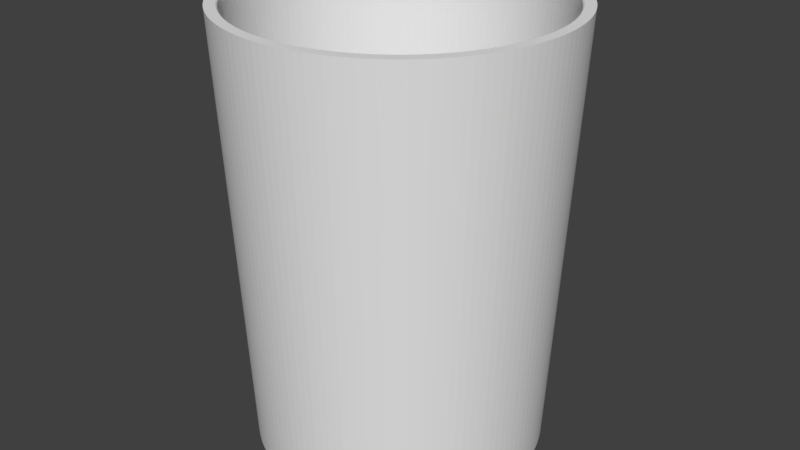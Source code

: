 # Source: cup.blend  (saved by Blender 2.79.0; exported with 4.5.12 LTS)
import bpy
from mathutils import Matrix  # noqa: F401  (used for matrix-valued properties, if any)

bpy.ops.wm.read_factory_settings(use_empty=True)
scene = bpy.context.scene
scene.name = 'Scene'

# ---- collections
col_collection_1 = bpy.data.collections.new('Collection 1'); scene.collection.children.link(col_collection_1)

# ---- world
world_world = bpy.data.worlds.new('World'); scene.world = world_world
world_world.color = (0.05088, 0.05088, 0.05088)
world_world.use_sun_shadow = False
world_world.sun_shadow_jitter_overblur = 0.0
world_world.cycles.sampling_method = 'MANUAL'

# ---- meshes
me_cylinder_001 = bpy.data.meshes.new('Cylinder.001')
me_cylinder_001.from_pydata([(0.0, 1.0, -1.0), (-1.725e-08, 1.15, 2.011), (0.1951, 0.9808, -1.0), (0.2244, 1.128, 2.011), (0.3827, 0.9239, -1.0), (0.4403, 1.063, 2.011), (0.5556, 0.8315, -1.0), (0.6392, 0.9566, 2.011), (0.7071, 0.7071, -1.0), (0.8135, 0.8135, 2.011), (0.8315, 0.5556, -1.0), (0.9566, 0.6392, 2.011), (0.9239, 0.3827, -1.0), (1.063, 0.4403, 2.011), (0.9808, 0.1951, -1.0), (1.128, 0.2244, 2.011), (1.0, 7.55e-08, -1.0), (1.15, 4.417e-08, 2.011), (0.9808, -0.1951, -1.0), (1.128, -0.2244, 2.011), (0.9239, -0.3827, -1.0), (1.063, -0.4403, 2.011), (0.8315, -0.5556, -1.0), (0.9566, -0.6392, 2.011), (0.7071, -0.7071, -1.0), (0.8135, -0.8135, 2.011), (0.5556, -0.8315, -1.0), (0.6392, -0.9566, 2.011), (0.3827, -0.9239, -1.0), (0.4403, -1.063, 2.011), (0.1951, -0.9808, -1.0), (0.2244, -1.128, 2.011), (-3.258e-07, -1.0, -1.0), (-3.921e-07, -1.15, 2.011), (-0.1951, -0.9808, -1.0), (-0.2244, -1.128, 2.011), (-0.3827, -0.9239, -1.0), (-0.4403, -1.063, 2.011), (-0.5556, -0.8315, -1.0), (-0.6392, -0.9566, 2.011), (-0.7071, -0.7071, -1.0), (-0.8135, -0.8135, 2.011), (-0.8315, -0.5556, -1.0), (-0.9566, -0.6392, 2.011), (-0.9239, -0.3827, -1.0), (-1.063, -0.4403, 2.011), (-0.9808, -0.1951, -1.0), (-1.128, -0.2244, 2.011), (-1.0, 9.656e-07, -1.0), (-1.15, 1.068e-06, 2.011), (-0.9808, 0.1951, -1.0), (-1.128, 0.2244, 2.011), (-0.9239, 0.3827, -1.0), (-1.063, 0.4403, 2.011), (-0.8315, 0.5556, -1.0), (-0.9566, 0.6392, 2.011), (-0.7071, 0.7071, -1.0), (-0.8135, 0.8135, 2.011), (-0.5556, 0.8315, -1.0), (-0.6392, 0.9566, 2.011), (-0.3827, 0.9239, -1.0), (-0.4403, 1.063, 2.011), (-0.1951, 0.9808, -1.0), (-0.2244, 1.128, 2.011), (0.2074, 1.043, 2.011), (-1.038e-08, 1.063, 2.011), (0.4068, 0.9822, 2.011), (0.5906, 0.8839, 2.011), (0.7517, 0.7517, 2.011), (0.8839, 0.5906, 2.011), (0.9822, 0.4068, 2.011), (1.043, 0.2074, 2.011), (1.063, 6.204e-08, 2.011), (1.043, -0.2074, 2.011), (0.9822, -0.4068, 2.011), (0.8839, -0.5906, 2.011), (0.7517, -0.7517, 2.011), (0.5906, -0.8839, 2.011), (0.4068, -0.9822, 2.011), (0.2074, -1.043, 2.011), (-3.568e-07, -1.063, 2.011), (-0.2074, -1.043, 2.011), (-0.4068, -0.9822, 2.011), (-0.5906, -0.8839, 2.011), (-0.7517, -0.7517, 2.011), (-0.8839, -0.5906, 2.011), (-0.9822, -0.4068, 2.011), (-1.043, -0.2074, 2.011), (-1.063, 1.008e-06, 2.011), (-1.043, 0.2074, 2.011), (-0.9822, 0.4068, 2.011), (-0.8839, 0.5906, 2.011), (-0.7517, 0.7517, 2.011), (-0.5906, 0.8839, 2.011), (-0.4068, 0.9822, 2.011), (-0.2074, 1.043, 2.011), (0.1852, 0.931, -0.967), (-2.793e-07, 0.9492, -0.967), (0.3633, 0.877, -0.967), (0.5274, 0.7893, -0.967), (0.6712, 0.6712, -0.967), (0.7893, 0.5274, -0.967), (0.877, 0.3633, -0.967), (0.931, 0.1852, -0.967), (0.9492, 8.51e-08, -0.967), (0.931, -0.1852, -0.967), (0.877, -0.3633, -0.967), (0.7893, -0.5274, -0.967), (0.6712, -0.6712, -0.967), (0.5274, -0.7893, -0.967), (0.3633, -0.877, -0.967), (0.1852, -0.931, -0.967), (-5.886e-07, -0.9492, -0.967), (-0.1852, -0.931, -0.967), (-0.3633, -0.877, -0.967), (-0.5274, -0.7893, -0.967), (-0.6712, -0.6712, -0.967), (-0.7893, -0.5274, -0.967), (-0.877, -0.3633, -0.967), (-0.931, -0.1852, -0.967), (-0.9492, 9.3e-07, -0.967), (-0.931, 0.1852, -0.967), (-0.877, 0.3633, -0.967), (-0.7893, 0.5274, -0.967), (-0.6712, 0.6712, -0.967), (-0.5274, 0.7893, -0.967), (-0.3633, 0.877, -0.967), (-0.1852, 0.931, -0.967), (0.0, 1.0, -1.0), (0.1951, 0.9808, -1.0), (0.2244, 1.128, 2.011), (-1.725e-08, 1.15, 2.011), (0.3827, 0.9239, -1.0), (0.4403, 1.063, 2.011), (0.5556, 0.8315, -1.0), (0.6392, 0.9566, 2.011), (0.7071, 0.7071, -1.0), (0.8135, 0.8135, 2.011), (0.8315, 0.5556, -1.0), (0.9566, 0.6392, 2.011), (0.9239, 0.3827, -1.0), (1.063, 0.4403, 2.011), (0.9808, 0.1951, -1.0), (1.128, 0.2244, 2.011), (1.0, 7.55e-08, -1.0), (1.15, 4.417e-08, 2.011), (0.9808, -0.1951, -1.0), (1.128, -0.2244, 2.011), (0.9239, -0.3827, -1.0), (1.063, -0.4403, 2.011), (0.8315, -0.5556, -1.0), (0.9566, -0.6392, 2.011), (0.7071, -0.7071, -1.0), (0.8135, -0.8135, 2.011), (0.5556, -0.8315, -1.0), (0.6392, -0.9566, 2.011), (0.3827, -0.9239, -1.0), (0.4403, -1.063, 2.011), (0.1951, -0.9808, -1.0), (0.2244, -1.128, 2.011), (-3.258e-07, -1.0, -1.0), (-3.921e-07, -1.15, 2.011), (-0.1951, -0.9808, -1.0), (-0.2244, -1.128, 2.011), (-0.3827, -0.9239, -1.0), (-0.4403, -1.063, 2.011), (-0.5556, -0.8315, -1.0), (-0.6392, -0.9566, 2.011), (-0.7071, -0.7071, -1.0), (-0.8135, -0.8135, 2.011), (-0.8315, -0.5556, -1.0), (-0.9566, -0.6392, 2.011), (-0.9239, -0.3827, -1.0), (-1.063, -0.4403, 2.011), (-0.9808, -0.1951, -1.0), (-1.128, -0.2244, 2.011), (-1.0, 9.656e-07, -1.0), (-1.15, 1.068e-06, 2.011), (-0.9808, 0.1951, -1.0), (-1.128, 0.2244, 2.011), (-0.9239, 0.3827, -1.0), (-1.063, 0.4403, 2.011), (-0.8315, 0.5556, -1.0), (-0.9566, 0.6392, 2.011), (-0.7071, 0.7071, -1.0), (-0.8135, 0.8135, 2.011), (-0.5556, 0.8315, -1.0), (-0.6392, 0.9566, 2.011), (-0.3827, 0.9239, -1.0), (-0.4403, 1.063, 2.011), (-0.1951, 0.9808, -1.0), (-0.2244, 1.128, 2.011), (0.2244, 1.128, 2.011), (-1.725e-08, 1.15, 2.011), (0.4403, 1.063, 2.011), (0.6392, 0.9566, 2.011), (0.8135, 0.8135, 2.011), (0.9566, 0.6392, 2.011), (1.063, 0.4403, 2.011), (1.128, 0.2244, 2.011), (1.15, 4.417e-08, 2.011), (1.128, -0.2244, 2.011), (1.063, -0.4403, 2.011), (0.9566, -0.6392, 2.011), (0.8135, -0.8135, 2.011), (0.6392, -0.9566, 2.011), (0.4403, -1.063, 2.011), (0.2244, -1.128, 2.011), (-3.921e-07, -1.15, 2.011), (-0.2244, -1.128, 2.011), (-0.4403, -1.063, 2.011), (-0.6392, -0.9566, 2.011), (-0.8135, -0.8135, 2.011), (-0.9566, -0.6392, 2.011), (-1.063, -0.4403, 2.011), (-1.128, -0.2244, 2.011), (-1.15, 1.068e-06, 2.011), (-1.128, 0.2244, 2.011), (-1.063, 0.4403, 2.011), (-0.9566, 0.6392, 2.011), (-0.8135, 0.8135, 2.011), (-0.6392, 0.9566, 2.011), (-0.4403, 1.063, 2.011), (-0.2244, 1.128, 2.011), (0.2074, 1.043, 2.011), (-1.038e-08, 1.063, 2.011), (0.4068, 0.9822, 2.011), (0.5906, 0.8839, 2.011), (0.7517, 0.7517, 2.011), (0.8839, 0.5906, 2.011), (0.9822, 0.4068, 2.011), (1.043, 0.2074, 2.011), (1.063, 6.204e-08, 2.011), (1.043, -0.2074, 2.011), (0.9822, -0.4068, 2.011), (0.8839, -0.5906, 2.011), (0.7517, -0.7517, 2.011), (0.5906, -0.8839, 2.011), (0.4068, -0.9822, 2.011), (0.2074, -1.043, 2.011), (-3.568e-07, -1.063, 2.011), (-0.2074, -1.043, 2.011), (-0.4068, -0.9822, 2.011), (-0.5906, -0.8839, 2.011), (-0.7517, -0.7517, 2.011), (-0.8839, -0.5906, 2.011), (-0.9822, -0.4068, 2.011), (-1.043, -0.2074, 2.011), (-1.063, 1.008e-06, 2.011), (-1.043, 0.2074, 2.011), (-0.9822, 0.4068, 2.011), (-0.8839, 0.5906, 2.011), (-0.7517, 0.7517, 2.011), (-0.5906, 0.8839, 2.011), (-0.4068, 0.9822, 2.011), (-0.2074, 1.043, 2.011), (0.0, 1.0, -1.0), (0.1951, 0.9808, -1.0), (0.3827, 0.9239, -1.0), (0.5556, 0.8315, -1.0), (0.7071, 0.7071, -1.0), (0.8315, 0.5556, -1.0), (0.9239, 0.3827, -1.0), (0.9808, 0.1951, -1.0), (1.0, 7.55e-08, -1.0), (0.9808, -0.1951, -1.0), (0.9239, -0.3827, -1.0), (0.8315, -0.5556, -1.0), (0.7071, -0.7071, -1.0), (0.5556, -0.8315, -1.0), (0.3827, -0.9239, -1.0), (0.1951, -0.9808, -1.0), (-3.258e-07, -1.0, -1.0), (-0.1951, -0.9808, -1.0), (-0.3827, -0.9239, -1.0), (-0.5556, -0.8315, -1.0), (-0.7071, -0.7071, -1.0), (-0.8315, -0.5556, -1.0), (-0.9239, -0.3827, -1.0), (-0.9808, -0.1951, -1.0), (-1.0, 9.656e-07, -1.0), (-0.9808, 0.1951, -1.0), (-0.9239, 0.3827, -1.0), (-0.8315, 0.5556, -1.0), (-0.7071, 0.7071, -1.0), (-0.5556, 0.8315, -1.0), (-0.3827, 0.9239, -1.0), (-0.1951, 0.9808, -1.0), (0.1852, 0.931, -0.967), (-2.793e-07, 0.9492, -0.967), (0.3633, 0.877, -0.967), (0.5274, 0.7893, -0.967), (0.6712, 0.6712, -0.967), (0.7893, 0.5274, -0.967), (0.877, 0.3633, -0.967), (0.931, 0.1852, -0.967), (0.9492, 8.51e-08, -0.967), (0.931, -0.1852, -0.967), (0.877, -0.3633, -0.967), (0.7893, -0.5274, -0.967), (0.6712, -0.6712, -0.967), (0.5274, -0.7893, -0.967), (0.3633, -0.877, -0.967), (0.1852, -0.931, -0.967), (-5.886e-07, -0.9492, -0.967), (-0.1852, -0.931, -0.967), (-0.3633, -0.877, -0.967), (-0.5274, -0.7893, -0.967), (-0.6712, -0.6712, -0.967), (-0.7893, -0.5274, -0.967), (-0.877, -0.3633, -0.967), (-0.931, -0.1852, -0.967), (-0.9492, 9.3e-07, -0.967), (-0.931, 0.1852, -0.967), (-0.877, 0.3633, -0.967), (-0.7893, 0.5274, -0.967), (-0.6712, 0.6712, -0.967), (-0.5274, 0.7893, -0.967), (-0.3633, 0.877, -0.967), (-0.1852, 0.931, -0.967)], [], [(26, 24, 152, 154), (59, 61, 189, 187), (8, 6, 134, 136), (41, 43, 171, 169), (60, 58, 186, 188), (23, 25, 153, 151), (42, 40, 168, 170), (5, 7, 135, 133), (24, 22, 150, 152), (57, 59, 187, 185), (6, 4, 132, 134), (39, 41, 169, 167), (58, 56, 184, 186), (21, 23, 151, 149), (40, 38, 166, 168), (3, 5, 133, 130), (22, 20, 148, 150), (55, 57, 185, 183), (4, 2, 129, 132), (37, 39, 167, 165), (56, 54, 182, 184), (19, 21, 149, 147), (38, 36, 164, 166), (20, 18, 146, 148), (53, 55, 183, 181), (1, 3, 130, 131), (35, 37, 165, 163), (54, 52, 180, 182), (2, 0, 128, 129), (17, 19, 147, 145), (45, 43, 213, 214), (36, 34, 162, 164), (18, 16, 144, 146), (8, 10, 261, 260), (89, 88, 120, 121), (85, 86, 246, 245), (27, 25, 204, 205), (84, 85, 245, 244), (9, 7, 195, 196), (61, 59, 221, 222), (83, 84, 244, 243), (43, 41, 212, 213), (82, 83, 243, 242), (25, 23, 203, 204), (81, 82, 242, 241), (7, 5, 194, 195), (59, 57, 220, 221), (80, 81, 241, 240), (41, 39, 211, 212), (79, 80, 240, 239), (23, 21, 202, 203), (78, 79, 239, 238), (5, 3, 192, 194), (57, 55, 219, 220), (77, 78, 238, 237), (39, 37, 210, 211), (76, 77, 237, 236), (21, 19, 201, 202), (75, 76, 236, 235), (55, 53, 218, 219), (74, 75, 235, 234), (3, 1, 193, 192), (37, 35, 209, 210), (73, 74, 234, 233), (19, 17, 200, 201), (72, 73, 233, 232), (96, 97, 289, 288), (76, 75, 107, 108), (90, 89, 121, 122), (77, 76, 108, 109), (91, 90, 122, 123), (78, 77, 109, 110), (64, 65, 97, 96), (92, 91, 123, 124), (79, 78, 110, 111), (66, 64, 96, 98), (93, 92, 124, 125), (80, 79, 111, 112), (67, 66, 98, 99), (94, 93, 125, 126), (81, 80, 112, 113), (68, 67, 99, 100), (95, 94, 126, 127), (82, 81, 113, 114), (69, 68, 100, 101), (65, 95, 127, 97), (83, 82, 114, 115), (70, 69, 101, 102), (84, 83, 115, 116), (71, 70, 102, 103), (85, 84, 116, 117), (72, 71, 103, 104), (86, 85, 117, 118), (73, 72, 104, 105), (87, 86, 118, 119), (74, 73, 105, 106), (88, 87, 119, 120), (75, 74, 106, 107), (128, 131, 130, 129), (129, 130, 133, 132), (132, 133, 135, 134), (134, 135, 137, 136), (136, 137, 139, 138), (138, 139, 141, 140), (140, 141, 143, 142), (142, 143, 145, 144), (144, 145, 147, 146), (146, 147, 149, 148), (148, 149, 151, 150), (150, 151, 153, 152), (152, 153, 155, 154), (154, 155, 157, 156), (156, 157, 159, 158), (158, 159, 161, 160), (160, 161, 163, 162), (162, 163, 165, 164), (164, 165, 167, 166), (166, 167, 169, 168), (168, 169, 171, 170), (170, 171, 173, 172), (172, 173, 175, 174), (174, 175, 177, 176), (176, 177, 179, 178), (178, 179, 181, 180), (180, 181, 183, 182), (182, 183, 185, 184), (184, 185, 187, 186), (186, 187, 189, 188), (188, 189, 191, 190), (190, 191, 131, 128), (7, 9, 137, 135), (44, 42, 170, 172), (25, 27, 155, 153), (62, 60, 188, 190), (43, 45, 173, 171), (10, 8, 136, 138), (61, 63, 191, 189), (28, 26, 154, 156), (9, 11, 139, 137), (46, 44, 172, 174), (27, 29, 157, 155), (0, 62, 190, 128), (45, 47, 175, 173), (12, 10, 138, 140), (63, 1, 131, 191), (30, 28, 156, 158), (11, 13, 141, 139), (48, 46, 174, 176), (29, 31, 159, 157), (47, 49, 177, 175), (14, 12, 140, 142), (32, 30, 158, 160), (13, 15, 143, 141), (50, 48, 176, 178), (31, 33, 161, 159), (49, 51, 179, 177), (16, 14, 142, 144), (34, 32, 160, 162), (15, 17, 145, 143), (52, 50, 178, 180), (33, 35, 163, 161), (51, 53, 181, 179), (201, 200, 232, 233), (210, 209, 241, 242), (219, 218, 250, 251), (197, 196, 228, 229), (206, 205, 237, 238), (215, 214, 246, 247), (192, 193, 225, 224), (193, 223, 255, 225), (202, 201, 233, 234), (211, 210, 242, 243), (220, 219, 251, 252), (198, 197, 229, 230), (207, 206, 238, 239), (216, 215, 247, 248), (194, 192, 224, 226), (203, 202, 234, 235), (212, 211, 243, 244), (221, 220, 252, 253), (199, 198, 230, 231), (208, 207, 239, 240), (217, 216, 248, 249), (195, 194, 226, 227), (204, 203, 235, 236), (213, 212, 244, 245), (222, 221, 253, 254), (200, 199, 231, 232), (209, 208, 240, 241), (218, 217, 249, 250), (196, 195, 227, 228), (205, 204, 236, 237), (214, 213, 245, 246), (223, 222, 254, 255), (86, 87, 247, 246), (63, 61, 222, 223), (11, 9, 196, 197), (87, 88, 248, 247), (29, 27, 205, 206), (88, 89, 249, 248), (47, 45, 214, 215), (89, 90, 250, 249), (1, 63, 223, 193), (13, 11, 197, 198), (90, 91, 251, 250), (65, 64, 224, 225), (31, 29, 206, 207), (91, 92, 252, 251), (64, 66, 226, 224), (49, 47, 215, 216), (92, 93, 253, 252), (66, 67, 227, 226), (15, 13, 198, 199), (93, 94, 254, 253), (67, 68, 228, 227), (33, 31, 207, 208), (94, 95, 255, 254), (68, 69, 229, 228), (51, 49, 216, 217), (95, 65, 225, 255), (69, 70, 230, 229), (17, 15, 199, 200), (70, 71, 231, 230), (35, 33, 208, 209), (71, 72, 232, 231), (53, 51, 217, 218), (256, 257, 258, 259, 260, 261, 262, 263, 264, 265, 266, 267, 268, 269, 270, 271, 272, 273, 274, 275, 276, 277, 278, 279, 280, 281, 282, 283, 284, 285, 286, 287), (26, 28, 270, 269), (0, 2, 257, 256), (44, 46, 279, 278), (62, 0, 256, 287), (18, 20, 266, 265), (36, 38, 275, 274), (54, 56, 284, 283), (10, 12, 262, 261), (28, 30, 271, 270), (46, 48, 280, 279), (2, 4, 258, 257), (20, 22, 267, 266), (38, 40, 276, 275), (56, 58, 285, 284), (12, 14, 263, 262), (30, 32, 272, 271), (48, 50, 281, 280), (4, 6, 259, 258), (22, 24, 268, 267), (40, 42, 277, 276), (58, 60, 286, 285), (14, 16, 264, 263), (32, 34, 273, 272), (50, 52, 282, 281), (6, 8, 260, 259), (24, 26, 269, 268), (42, 44, 278, 277), (60, 62, 287, 286), (16, 18, 265, 264), (34, 36, 274, 273), (52, 54, 283, 282), (288, 289, 319, 318, 317, 316, 315, 314, 313, 312, 311, 310, 309, 308, 307, 306, 305, 304, 303, 302, 301, 300, 299, 298, 297, 296, 295, 294, 293, 292, 291, 290), (124, 123, 315, 316), (111, 110, 302, 303), (98, 96, 288, 290), (125, 124, 316, 317), (112, 111, 303, 304), (99, 98, 290, 291), (126, 125, 317, 318), (113, 112, 304, 305), (100, 99, 291, 292), (127, 126, 318, 319), (114, 113, 305, 306), (101, 100, 292, 293), (97, 127, 319, 289), (115, 114, 306, 307), (102, 101, 293, 294), (116, 115, 307, 308), (103, 102, 294, 295), (117, 116, 308, 309), (104, 103, 295, 296), (118, 117, 309, 310), (105, 104, 296, 297), (119, 118, 310, 311), (106, 105, 297, 298), (120, 119, 311, 312), (107, 106, 298, 299), (121, 120, 312, 313), (108, 107, 299, 300), (122, 121, 313, 314), (109, 108, 300, 301), (123, 122, 314, 315), (110, 109, 301, 302)])
me_cylinder_001.use_remesh_preserve_volume = False
me_cylinder_001.use_remesh_preserve_attributes = False
me_cylinder_001.use_mirror_vertex_groups = False
me_cylinder_001.update()

# ---- objects
ob_cylinder = bpy.data.objects.new('Cylinder', me_cylinder_001)

# ---- transforms, parenting, visibility, modifiers, constraints
ob_cylinder.location = (0.0, 0.0, 0.0)
ob_cylinder.lineart.crease_threshold = 0.0
_m = ob_cylinder.modifiers.new('Subsurf', 'SUBSURF')
_m.uv_smooth = 'PRESERVE_CORNERS'
_m.quality = 2
_m.levels = 6
_m.show_only_control_edges = False

# ---- collection membership
col_collection_1.objects.link(ob_cylinder)

# ---- scene / render settings (as saved in the file)
scene.frame_start = 1; scene.frame_end = 250; scene.frame_set(1)
scene.render.engine = 'BLENDER_EEVEE_NEXT'
scene.render.resolution_percentage = 50
scene.render.dither_intensity = 0.0
scene.cycles.use_denoising = False
scene.cycles.samples = 128
scene.cycles.sampling_pattern = 'TABULATED_SOBOL'
scene.cycles.use_adaptive_sampling = False
scene.cycles.use_light_tree = False
scene.cycles.blur_glossy = 0.0
scene.cycles.sample_clamp_indirect = 0.0
scene.view_settings.view_transform = 'Standard'
bpy.context.view_layer.update()

# ---- added for rendering (the .blend has no active camera and no usable light): camera, sun
cam_auto = bpy.data.cameras.new('AutoCamera')
cam_auto.lens = 50.0
cam_auto.sensor_width = 36.0
cam_auto.clip_end = 1000.0
ob_auto_camera = bpy.data.objects.new('AutoCamera', cam_auto)
scene.collection.objects.link(ob_auto_camera)
ob_auto_camera.location = (4.10193, -4.92232, 3.78708)
ob_auto_camera.rotation_euler = (1.09748, -7.21219e-08, 0.694738)
scene.camera = ob_auto_camera
light_auto_sun = bpy.data.lights.new('AutoSun', 'SUN')
light_auto_sun.energy = 3.0
light_auto_sun.angle = 0.0523599
ob_auto_sun = bpy.data.objects.new('AutoSun', light_auto_sun)
scene.collection.objects.link(ob_auto_sun)
ob_auto_sun.rotation_euler = (0.872665, 0.174533, 0.523599)
bpy.context.view_layer.update()
